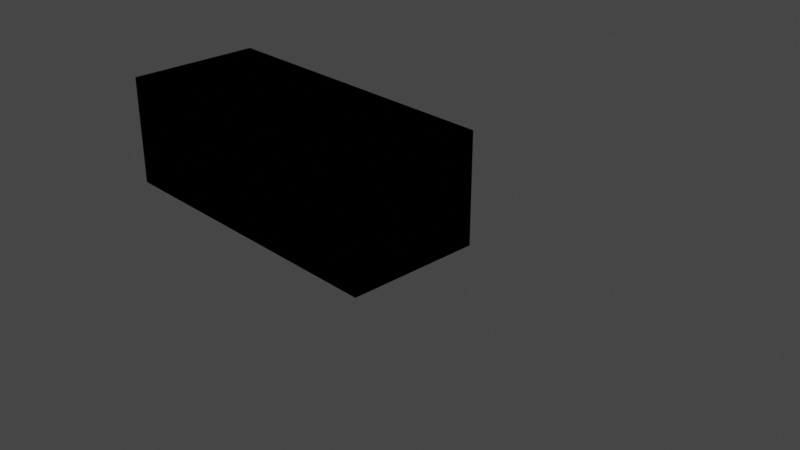 # Source: sspx-extendable-tube-25-1-iva.blend  (saved by Blender 3.1.7; exported with 4.5.12 LTS)
import bpy
from mathutils import Matrix  # noqa: F401  (used for matrix-valued properties, if any)

bpy.ops.wm.read_factory_settings(use_empty=True)
scene = bpy.context.scene
scene.name = 'Scene'

# ---- collections
col_collection = bpy.data.collections.new('Collection'); scene.collection.children.link(col_collection)

# ---- materials (node trees are filled in below, after node groups)
mat_material = bpy.data.materials.new('Material')
mat_material.use_transparent_shadow = False
mat_material.line_color = (0.0, 0.0, 0.0, 1.0)

# ---- node groups
ng_color4 = bpy.data.node_groups.new('Color4', 'ShaderNodeTree')
_s = ng_color4.interface.new_socket(name='Color', in_out='OUTPUT', socket_type='NodeSocketColor')
_s = ng_color4.interface.new_socket(name='Alpha', in_out='OUTPUT', socket_type='NodeSocketFloat')
_s = ng_color4.interface.new_socket(name='Color', in_out='INPUT', socket_type='NodeSocketColor')
_s = ng_color4.interface.new_socket(name='Alpha', in_out='INPUT', socket_type='NodeSocketFloat')
_s.min_value = 1.0
_N = ng_color4.nodes; _L = ng_color4.links
n0 = _N.new('NodeGroupInput'); n0.name = 'Group Input'; n0.location = (-403, 18)
n1 = _N.new('NodeGroupOutput'); n1.name = 'Group Output'; n1.location = (154, 24)
_L.new(n0.outputs[1], n1.inputs[1])
_L.new(n0.outputs[0], n1.inputs[0])
n1.is_active_output = True
ng_maincolor = bpy.data.node_groups.new('MainColor', 'ShaderNodeTree')
_s = ng_maincolor.interface.new_socket(name='Color', in_out='OUTPUT', socket_type='NodeSocketColor')
_s = ng_maincolor.interface.new_socket(name='Alpha', in_out='OUTPUT', socket_type='NodeSocketFloat')
_s = ng_maincolor.interface.new_socket(name='VColor', in_out='INPUT', socket_type='NodeSocketColor')
_s = ng_maincolor.interface.new_socket(name='VAlpha', in_out='INPUT', socket_type='NodeSocketFloat')
_s.min_value = 1e+04
_s = ng_maincolor.interface.new_socket(name='CColor', in_out='INPUT', socket_type='NodeSocketColor')
_s = ng_maincolor.interface.new_socket(name='CAlpha', in_out='INPUT', socket_type='NodeSocketFloat')
_s.min_value = 1.0
_s = ng_maincolor.interface.new_socket(name='TColor', in_out='INPUT', socket_type='NodeSocketColor')
_s = ng_maincolor.interface.new_socket(name='TAlpha', in_out='INPUT', socket_type='NodeSocketFloat')
_s.min_value = 1.0
_N = ng_maincolor.nodes; _L = ng_maincolor.links
n0 = _N.new('NodeGroupInput'); n0.name = 'Group Input'; n0.location = (-284, 35)
n1 = _N.new('NodeGroupOutput'); n1.name = 'Group Output'; n1.location = (332, -19)
n2 = _N.new('ShaderNodeMix'); n2.name = 'VC*CC*TC'; n2.location = (127, -33)
n2.label = 'VC*CC*TC'
n2.hide = True
n2.data_type = 'RGBA'
n2.blend_type = 'MULTIPLY'
n2.inputs[0].default_value = 1.0
n3 = _N.new('ShaderNodeMix'); n3.name = 'VC*CC'; n3.location = (-44, 33)
n3.label = 'VC*CC'
n3.hide = True
n3.data_type = 'RGBA'
n3.blend_type = 'MULTIPLY'
n3.inputs[0].default_value = 1.0
n4 = _N.new('ShaderNodeMath'); n4.name = 'VA*CA'; n4.location = (-59, -19)
n4.label = 'VA*CA'
n4.hide = True
n4.operation = 'MULTIPLY'
n4.inputs[2].default_value = 0.0
n5 = _N.new('ShaderNodeMath'); n5.name = 'VA*CA*TA'; n5.location = (130, -79)
n5.label = 'VA*CA*TA'
n5.hide = True
n5.operation = 'MULTIPLY'
n5.inputs[2].default_value = 0.0
_L.new(n0.outputs[2], n3.inputs[7])
_L.new(n0.outputs[4], n2.inputs[7])
_L.new(n2.outputs[2], n1.inputs[0])
_L.new(n3.outputs[2], n2.inputs[6])
_L.new(n0.outputs[0], n3.inputs[6])
_L.new(n0.outputs[1], n4.inputs[0])
_L.new(n0.outputs[3], n4.inputs[1])
_L.new(n4.outputs[0], n5.inputs[0])
_L.new(n0.outputs[5], n5.inputs[1])
_L.new(n5.outputs[0], n1.inputs[1])
n1.is_active_output = True
ng_standardshader = bpy.data.node_groups.new('StandardShader', 'ShaderNodeTree')
_s = ng_standardshader.interface.new_socket(name='BSDF', in_out='OUTPUT', socket_type='NodeSocketShader')
_s = ng_standardshader.interface.new_socket(name='BaseColor', in_out='INPUT', socket_type='NodeSocketColor')
_s = ng_standardshader.interface.new_socket(name='Shininess', in_out='INPUT', socket_type='NodeSocketFloat')
_s.min_value = 1e+04
_s = ng_standardshader.interface.new_socket(name='Gloss', in_out='INPUT', socket_type='NodeSocketFloat')
_s.min_value = 1e+04
_s = ng_standardshader.interface.new_socket(name='Emission', in_out='INPUT', socket_type='NodeSocketColor')
_s = ng_standardshader.interface.new_socket(name='Emission Strength', in_out='INPUT', socket_type='NodeSocketFloat')
_s.min_value = 1e+06
_s = ng_standardshader.interface.new_socket(name='Alpha', in_out='INPUT', socket_type='NodeSocketFloat')
_s.min_value = 1.0
_s = ng_standardshader.interface.new_socket(name='NormalColor', in_out='INPUT', socket_type='NodeSocketColor')
_N = ng_standardshader.nodes; _L = ng_standardshader.links
n0 = _N.new('NodeGroupOutput'); n0.name = 'Group Output'; n0.location = (555, 248)
n1 = _N.new('NodeGroupInput'); n1.name = 'Group Input'; n1.location = (-444, 74)
n2 = _N.new('ShaderNodeNormalMap'); n2.name = 'Normal Map'; n2.location = (-96, -256)
n2.hide = True
n3 = _N.new('ShaderNodeMath'); n3.name = 'Roughness'; n3.location = (-4, -2)
n3.label = 'Roughness'
n3.hide = True
n3.operation = 'SQRT'
n3.inputs[2].default_value = 0.0
n4 = _N.new('ShaderNodeMath'); n4.name = 'SpecularConv'; n4.location = (-120, 39)
n4.label = 'SpecularConv'
n4.hide = True
n4.operation = 'SQRT'
n4.inputs[2].default_value = 0.0
n5 = _N.new('ShaderNodeMath'); n5.name = 'Gloss2Rough'; n5.location = (-176, -1)
n5.label = 'Gloss2Rough'
n5.hide = True
n5.operation = 'SUBTRACT'
n5.inputs[0].default_value = 1.0
n5.inputs[2].default_value = 0.0
n6 = _N.new('ShaderNodeBsdfPrincipled'); n6.name = 'Principled BSDF'; n6.location = (226, 256)
n6.distribution = 'GGX'
n6.subsurface_method = 'BURLEY'
n6.inputs[3].default_value = 1.45
_L.new(n6.outputs[0], n0.inputs[0])
_L.new(n4.outputs[0], n6.inputs[13])
_L.new(n1.outputs[3], n6.inputs[27])
_L.new(n3.outputs[0], n6.inputs[2])
_L.new(n1.outputs[0], n6.inputs[0])
_L.new(n1.outputs[1], n4.inputs[0])
_L.new(n1.outputs[6], n2.inputs[1])
_L.new(n5.outputs[0], n3.inputs[0])
_L.new(n1.outputs[2], n5.inputs[1])
_L.new(n2.outputs[0], n6.inputs[5])
_L.new(n1.outputs[5], n6.inputs[4])
_L.new(n1.outputs[4], n6.inputs[28])
n0.is_active_output = True
ng_dxtnormal = bpy.data.node_groups.new('dxtNormal', 'ShaderNodeTree')
_s = ng_dxtnormal.interface.new_socket(name='Color', in_out='OUTPUT', socket_type='NodeSocketColor')
_s = ng_dxtnormal.interface.new_socket(name='RGB', in_out='INPUT', socket_type='NodeSocketColor')
_s = ng_dxtnormal.interface.new_socket(name='Alpha', in_out='INPUT', socket_type='NodeSocketFloat')
_s.min_value = 1e+04
_N = ng_dxtnormal.nodes; _L = ng_dxtnormal.links
n0 = _N.new('NodeReroute'); n0.name = 'Reroute'; n0.location = (396, 44)
n0.width = 100
n0.socket_idname = 'NodeSocketFloat'
n1 = _N.new('NodeReroute'); n1.name = 'Reroute.002'; n1.location = (378, 56)
n1.width = 100
n1.socket_idname = 'NodeSocketFloat'
n2 = _N.new('NodeReroute'); n2.name = 'Reroute.001'; n2.location = (376, 13)
n2.width = 100
n2.socket_idname = 'NodeSocketFloat'
n3 = _N.new('NodeGroupInput'); n3.name = 'dxtNormalInput'; n3.location = (36, 79)
n3.label = 'dxtNormalInput'
n4 = _N.new('NodeGroupOutput'); n4.name = 'dxtNormalOutput'; n4.location = (1779, 73)
n4.label = 'dxtNormalOutput'
n5 = _N.new('ShaderNodeSeparateColor'); n5.name = 'dxtNormal.separateRGB'; n5.location = (215, 54)
n5.label = 'separateRGB'
n5.width = 125
n5.hide = True
n6 = _N.new('ShaderNodeVectorMath'); n6.name = 'mul2'; n6.location = (611, 34)
n6.label = '*2'
n6.hide = True
n6.operation = 'SCALE'
n6.inputs[3].default_value = 2.0
n7 = _N.new('ShaderNodeCombineXYZ'); n7.name = 'Combine XYZ'; n7.location = (446, 34)
n7.hide = True
n8 = _N.new('ShaderNodeVectorMath'); n8.name = 'xy_dot_xy'; n8.location = (941, 34)
n8.label = 'xy . xy'
n8.hide = True
n8.operation = 'DOT_PRODUCT'
n9 = _N.new('ShaderNodeMath'); n9.name = 'subXY'; n9.location = (1106, 34)
n9.label = 'Z^2'
n9.hide = True
n9.operation = 'SUBTRACT'
n9.use_clamp = True
n9.inputs[0].default_value = 1.0
n9.inputs[2].default_value = 0.0
n10 = _N.new('ShaderNodeMath'); n10.name = 'sqrtZ2'; n10.location = (1271, 34)
n10.label = 'Z = sqrt(1-X^2-Y^2)'
n10.hide = True
n10.operation = 'SQRT'
n10.inputs[2].default_value = 0.0
n11 = _N.new('ShaderNodeCombineColor'); n11.name = 'Combine RGB'; n11.location = (1593, 53)
n11.hide = True
n12 = _N.new('ShaderNodeMath'); n12.name = 'zToBlue'; n12.location = (1436, 34)
n12.label = 'Z to Blue'
n12.hide = True
n12.operation = 'MULTIPLY_ADD'
n13 = _N.new('ShaderNodeVectorMath'); n13.name = 'sub1'; n13.location = (776, 34)
n13.label = '-1'
n13.hide = True
n13.operation = 'SUBTRACT'
n13.inputs[1].default_value = (1.0, 1.0, 0.0)
_L.new(n3.outputs[0], n5.inputs[0])
_L.new(n5.outputs[1], n0.inputs[0])
_L.new(n3.outputs[1], n2.inputs[0])
_L.new(n2.outputs[0], n1.inputs[0])
_L.new(n1.outputs[0], n11.inputs[0])
_L.new(n11.outputs[0], n4.inputs[0])
_L.new(n7.outputs[0], n6.inputs[0])
_L.new(n6.outputs[0], n13.inputs[0])
_L.new(n9.outputs[0], n10.inputs[0])
_L.new(n10.outputs[0], n12.inputs[0])
_L.new(n12.outputs[0], n11.inputs[2])
_L.new(n0.outputs[0], n7.inputs[1])
_L.new(n2.outputs[0], n7.inputs[0])
_L.new(n0.outputs[0], n11.inputs[1])
_L.new(n13.outputs[0], n8.inputs[0])
_L.new(n13.outputs[0], n8.inputs[1])
_L.new(n8.outputs[1], n9.inputs[1])
n4.is_active_output = True

# ---- material node trees
mat_material.use_nodes = True; mat_material.node_tree.nodes.clear()
_N = mat_material.node_tree.nodes; _L = mat_material.node_tree.links
n0 = _N.new('ShaderNodeVertexColor'); n0.name = 'Vertex Color'; n0.location = (-88, -138)
n0.hide = True
n1 = _N.new('ShaderNodeTexImage'); n1.name = '_MainTex'; n1.location = (-200, -238)
n1.label = '_MainTex'
n1.hide = True
n2 = _N.new('ShaderNodeTexImage'); n2.name = '_BumpMap'; n2.location = (-188, -311)
n2.label = '_BumpMap'
n2.hide = True
n3 = _N.new('ShaderNodeUVMap'); n3.name = 'UV Map'; n3.location = (-398, -256)
n4 = _N.new('ShaderNodeOutputMaterial'); n4.name = 'Material Output'; n4.location = (730, -26)
n5 = _N.new('ShaderNodeGroup'); n5.name = '_Color'; n5.location = (-87, -190)
n5.label = '_Color'
n5.hide = True
n5.node_tree = ng_color4
n5.inputs[0].default_value = (1.0, 1.0, 1.0, 1.0)
n5.inputs[1].default_value = 1.0
n6 = _N.new('ShaderNodeGroup'); n6.name = 'MainColor'; n6.location = (104, -41)
n6.node_tree = ng_maincolor
n7 = _N.new('ShaderNodeGroup'); n7.name = 'StandardShader'; n7.location = (489, -47)
n7.node_tree = ng_standardshader
n7.inputs[3].default_value = (0.0, 0.0, 0.0, 1.0)
n7.inputs[4].default_value = 1.0
n8 = _N.new('ShaderNodeValue'); n8.name = '_Shininess'; n8.location = (289, -30)
n8.label = '_Shininess'
n8.hide = True
n8.outputs[0].default_value = 1.0
n9 = _N.new('ShaderNodeGroup'); n9.name = 'dxtNormal'; n9.location = (104, -318)
n9.hide = True
n9.node_tree = ng_dxtnormal
n10 = _N.new('ShaderNodeValue'); n10.name = '_Opacity'; n10.location = (277, -211)
n10.label = '_Opacity'
n10.hide = True
n10.outputs[0].default_value = 1.0
_L.new(n2.outputs[0], n9.inputs[0])
_L.new(n2.outputs[1], n9.inputs[1])
_L.new(n5.outputs[0], n6.inputs[2])
_L.new(n5.outputs[1], n6.inputs[3])
_L.new(n6.outputs[0], n7.inputs[0])
_L.new(n6.outputs[1], n7.inputs[2])
_L.new(n3.outputs[0], n1.inputs[0])
_L.new(n1.outputs[0], n6.inputs[4])
_L.new(n1.outputs[1], n6.inputs[5])
_L.new(n7.outputs[0], n4.inputs[0])
_L.new(n3.outputs[0], n2.inputs[0])
_L.new(n0.outputs[0], n6.inputs[0])
_L.new(n0.outputs[1], n6.inputs[1])
_L.new(n8.outputs[0], n7.inputs[1])
_L.new(n9.outputs[0], n7.inputs[6])
_L.new(n10.outputs[0], n7.inputs[5])
n4.is_active_output = True

# ---- world
world_world = bpy.data.worlds.new('World'); scene.world = world_world
world_world.use_nodes = True; world_world.node_tree.nodes.clear()
_N = world_world.node_tree.nodes; _L = world_world.node_tree.links
n0 = _N.new('ShaderNodeOutputWorld'); n0.name = 'World Output'; n0.location = (300, 300)
n1 = _N.new('ShaderNodeBackground'); n1.name = 'Background'; n1.location = (10, 300)
n1.inputs[0].default_value = (0.05088, 0.05088, 0.05088, 1.0)
_L.new(n1.outputs[0], n0.inputs[0])
n0.is_active_output = True
world_world.color = (0.05088, 0.05088, 0.05088)
world_world.use_sun_shadow = False
world_world.sun_shadow_jitter_overblur = 0.0

# ---- cameras
cam_camera = bpy.data.cameras.new('Camera')
cam_camera.clip_end = 100.0
cam_camera.ortho_scale = 7.314

# ---- lights
light_light = bpy.data.lights.new('Light', 'POINT')
light_light.transmission_factor = 0.0
light_light.energy = 1000.0
light_light.shadow_soft_size = 0.1
light_light.shadow_maximum_resolution = 0.006
light_light.use_absolute_resolution = True

# ---- meshes
me_cube_001 = bpy.data.meshes.new('Cube.001')
me_cube_001.from_pydata([(0.2343, 0.2805, -0.2785), (0.2343, 0.2805, 0.2853), (0.2343, -0.2805, -0.2785), (0.2343, -0.2805, 0.2853), (-3.544, 0.2805, -0.2785), (-3.544, 0.2805, 0.2853), (-3.544, -0.2805, -0.2785), (-3.544, -0.2805, 0.2853), (0.2343, -0.8085, -0.505), (0.2343, 0.8085, -0.505), (0.2343, 0.8085, 0.8085), (0.2343, -0.8085, 0.8085), (-3.544, -0.8085, 0.8085), (-3.544, -0.8085, -0.505), (-3.544, 0.8085, -0.505), (-3.544, 0.8085, 0.8085), (0.2343, 2.049e-08, -0.3841), (0.2343, 0.3855, 0.003408), (0.2343, 2.049e-08, 0.3909), (0.2343, -0.3855, 0.003408), (-3.544, -0.3855, 0.003408), (-3.544, -3.098e-07, -0.3841), (-3.544, -3.098e-07, 0.3909), (-3.544, 0.3855, 0.003408)], [], [(8, 13, 12, 11), (14, 9, 10, 15), (8, 9, 14, 13), (12, 15, 10, 11), (0, 9, 8, 2, 16), (1, 10, 9, 0, 17), (3, 11, 10, 1, 18), (2, 8, 11, 3, 19), (7, 12, 13, 6, 20), (6, 13, 14, 4, 21), (5, 15, 12, 7, 22), (4, 14, 15, 5, 23)])
_uv = me_cube_001.uv_layers.new(name='UVMap')
_uv.uv.foreach_set('vector', [0.375, 0.25, 0.375, 0.5, 0.625, 0.5, 0.625, 0.25, 0.375, 0.75, 0.375, 1.0, 0.625, 1.0, 0.625, 0.75, 0.125, 0.5, 0.125, 0.75, 0.375, 0.75, 0.375, 0.5, 0.625, 0.5, 0.625, 0.75, 0.875, 0.75, 0.875, 0.5, 0.3901, 0.01224, 0.375, 0.0, 0.375, 0.25, 0.3901, 0.2378, 0.3901, 0.125, 0.6099, 0.01224, 0.625, 0.0, 0.375, 0.0, 0.3901, 0.01224, 0.5, 0.01224, 0.6099, 0.2378, 0.625, 0.25, 0.625, 0.0, 0.6099, 0.01224, 0.6099, 0.125, 0.3901, 0.2378, 0.375, 0.25, 0.625, 0.25, 0.6099, 0.2378, 0.5, 0.2378, 0.6099, 0.5122, 0.625, 0.5, 0.375, 0.5, 0.3901, 0.5122, 0.5, 0.5122, 0.3901, 0.5122, 0.375, 0.5, 0.375, 0.75, 0.3901, 0.7378, 0.3901, 0.625, 0.6099, 0.7378, 0.625, 0.75, 0.625, 0.5, 0.6099, 0.5122, 0.6099, 0.625, 0.3901, 0.7378, 0.375, 0.75, 0.625, 0.75, 0.6099, 0.7378, 0.5, 0.7378])
me_cube_001.materials.append(mat_material)
me_cube_001.use_remesh_fix_poles = True
me_cube_001.use_remesh_preserve_attributes = False
me_cube_001.update()
me_cube_002 = bpy.data.meshes.new('Cube.002')
me_cube_002.from_pydata([(0.2343, 0.2805, -0.2785), (0.2343, 0.2805, 0.2853), (0.2343, -0.2805, -0.2785), (0.2343, -0.2805, 0.2853), (-3.544, 0.2805, -0.2785), (-3.544, 0.2805, 0.2853), (-3.544, -0.2805, -0.2785), (-3.544, -0.2805, 0.2853), (0.2343, -0.8085, -0.505), (0.2343, 0.8085, -0.505), (0.2343, 0.8085, 0.8085), (0.2343, -0.8085, 0.8085), (-3.544, -0.8085, 0.8085), (-3.544, -0.8085, -0.505), (-3.544, 0.8085, -0.505), (-3.544, 0.8085, 0.8085), (0.2343, 2.049e-08, -0.3841), (0.2343, 0.3855, 0.003408), (0.2343, 2.049e-08, 0.3909), (0.2343, -0.3855, 0.003408), (-3.544, -0.3855, 0.003408), (-3.544, -3.098e-07, -0.3841), (-3.544, -3.098e-07, 0.3909), (-3.544, 0.3855, 0.003408)], [], [(8, 13, 12, 11), (14, 9, 10, 15), (8, 9, 14, 13), (12, 15, 10, 11), (0, 9, 8, 2, 16), (1, 10, 9, 0, 17), (3, 11, 10, 1, 18), (2, 8, 11, 3, 19), (7, 12, 13, 6, 20), (6, 13, 14, 4, 21), (5, 15, 12, 7, 22), (4, 14, 15, 5, 23)])
_uv = me_cube_002.uv_layers.new(name='UVMap')
_uv.uv.foreach_set('vector', [0.375, 0.25, 0.375, 0.5, 0.625, 0.5, 0.625, 0.25, 0.375, 0.75, 0.375, 1.0, 0.625, 1.0, 0.625, 0.75, 0.125, 0.5, 0.125, 0.75, 0.375, 0.75, 0.375, 0.5, 0.625, 0.5, 0.625, 0.75, 0.875, 0.75, 0.875, 0.5, 0.3901, 0.01224, 0.375, 0.0, 0.375, 0.25, 0.3901, 0.2378, 0.3901, 0.125, 0.6099, 0.01224, 0.625, 0.0, 0.375, 0.0, 0.3901, 0.01224, 0.5, 0.01224, 0.6099, 0.2378, 0.625, 0.25, 0.625, 0.0, 0.6099, 0.01224, 0.6099, 0.125, 0.3901, 0.2378, 0.375, 0.25, 0.625, 0.25, 0.6099, 0.2378, 0.5, 0.2378, 0.6099, 0.5122, 0.625, 0.5, 0.375, 0.5, 0.3901, 0.5122, 0.5, 0.5122, 0.3901, 0.5122, 0.375, 0.5, 0.375, 0.75, 0.3901, 0.7378, 0.3901, 0.625, 0.6099, 0.7378, 0.625, 0.75, 0.625, 0.5, 0.6099, 0.5122, 0.6099, 0.625, 0.3901, 0.7378, 0.375, 0.75, 0.625, 0.75, 0.6099, 0.7378, 0.5, 0.7378])
me_cube_002.use_remesh_fix_poles = True
me_cube_002.use_remesh_preserve_attributes = False
me_cube_002.update()

# ---- objects
ob_light = bpy.data.objects.new('Light', light_light)
ob_camera = bpy.data.objects.new('Camera', cam_camera)
ob_freeiva = bpy.data.objects.new('FreeIva', None)
ob_shell = bpy.data.objects.new('shell', me_cube_001)
ob_shellcollider = bpy.data.objects.new('shellCollider', me_cube_002)

# ---- transforms, parenting, visibility, modifiers, constraints
ob_light.location = (4.076, 1.005, 5.904)
ob_light.rotation_euler = (0.6503, 0.05522, 1.866)
ob_light.lock_rotations_4d = False
ob_light.empty_display_type = 'ARROWS'
ob_light.color = (0.0, 0.0, 0.0, 0.0)
ob_light.lineart.crease_threshold = 0.0
ob_camera.location = (7.359, -6.926, 4.958)
ob_camera.rotation_euler = (1.109, 0.0, 0.8149)
ob_camera.lock_rotations_4d = False
ob_camera.empty_display_type = 'ARROWS'
ob_camera.color = (0.0, 0.0, 0.0, 0.0)
ob_camera.display_type = 'WIRE'
ob_camera.lineart.crease_threshold = 0.0
ob_freeiva.location = (0.0, 0.0, 0.0)
ob_shell.parent = ob_freeiva
ob_shell.location = (0.0, 0.0, 0.0)
ob_shellcollider.parent = ob_freeiva
ob_shellcollider.location = (0.0, 0.0, 0.0)

# ---- collection membership
col_collection.objects.link(ob_light)
col_collection.objects.link(ob_camera)
col_collection.objects.link(ob_freeiva)
col_collection.objects.link(ob_shell)
col_collection.objects.link(ob_shellcollider)

# ---- scene / render settings (as saved in the file)
scene.camera = ob_camera
scene.frame_start = 1; scene.frame_end = 250; scene.frame_set(0)
scene.render.engine = 'BLENDER_EEVEE_NEXT'
scene.cycles.sampling_pattern = 'TABULATED_SOBOL'
scene.cycles.use_light_tree = False
scene.view_settings.view_transform = 'Filmic'
bpy.context.view_layer.update()

